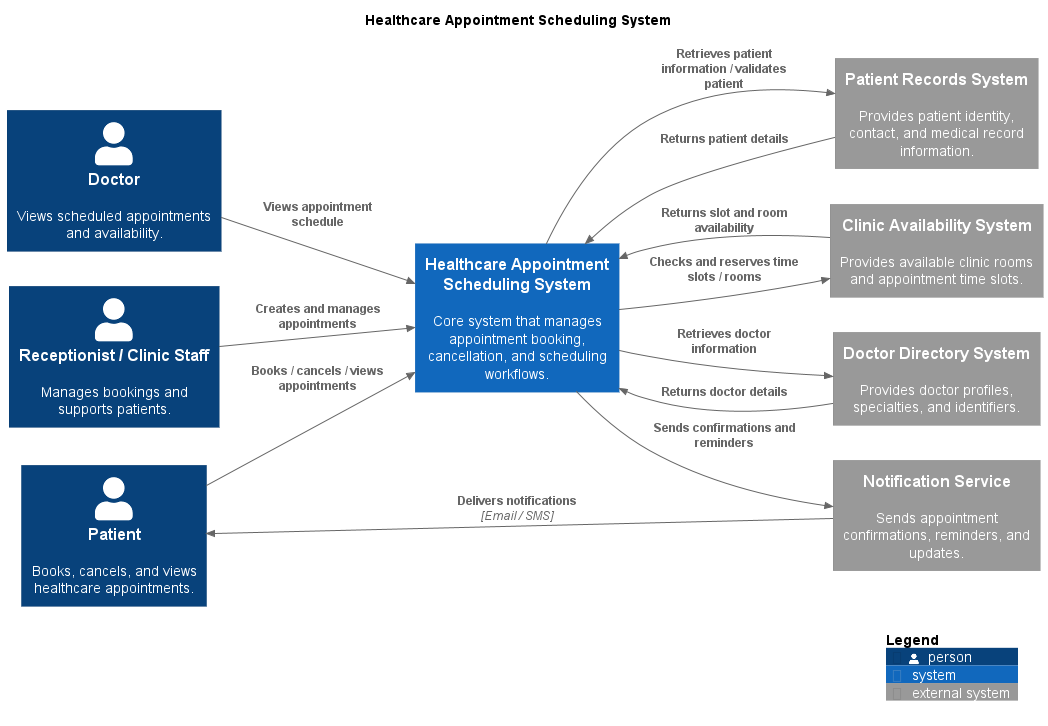

The diagram above was rendered by PlantUML. Its source (embedded in the PNG):
@startuml
!includeurl https://raw.githubusercontent.com/plantuml-stdlib/C4-PlantUML/master/C4_Context.puml

title Level 1 - System Context Diagram
title Healthcare Appointment Scheduling System

LAYOUT_LEFT_RIGHT()

Person(patient, "Patient", "Books, cancels, and views healthcare appointments.")
Person(receptionist, "Receptionist / Clinic Staff", "Manages bookings and supports patients.")
Person(doctor, "Doctor", "Views scheduled appointments and availability.")

System(mainSystem, "Healthcare Appointment Scheduling System", "Core system that manages appointment booking, cancellation, and scheduling workflows.")

System_Ext(patientRecords, "Patient Records System", "Provides patient identity, contact, and medical record information.")
System_Ext(doctorDirectory, "Doctor Directory System", "Provides doctor profiles, specialties, and identifiers.")
System_Ext(clinicAvailability, "Clinic Availability System", "Provides available clinic rooms and appointment time slots.")
System_Ext(notificationSystem, "Notification Service", "Sends appointment confirmations, reminders, and updates.")

Rel(patient, mainSystem, "Books / cancels / views appointments")
Rel(receptionist, mainSystem, "Creates and manages appointments")
Rel(doctor, mainSystem, "Views appointment schedule")

Rel(mainSystem, patientRecords, "Retrieves patient information / validates patient")
Rel(mainSystem, doctorDirectory, "Retrieves doctor information")
Rel(mainSystem, clinicAvailability, "Checks and reserves time slots / rooms")
Rel(mainSystem, notificationSystem, "Sends confirmations and reminders")

Rel(patientRecords, mainSystem, "Returns patient details")
Rel(doctorDirectory, mainSystem, "Returns doctor details")
Rel(clinicAvailability, mainSystem, "Returns slot and room availability")
Rel(notificationSystem, patient, "Delivers notifications", "Email / SMS")

SHOW_LEGEND()
@enduml